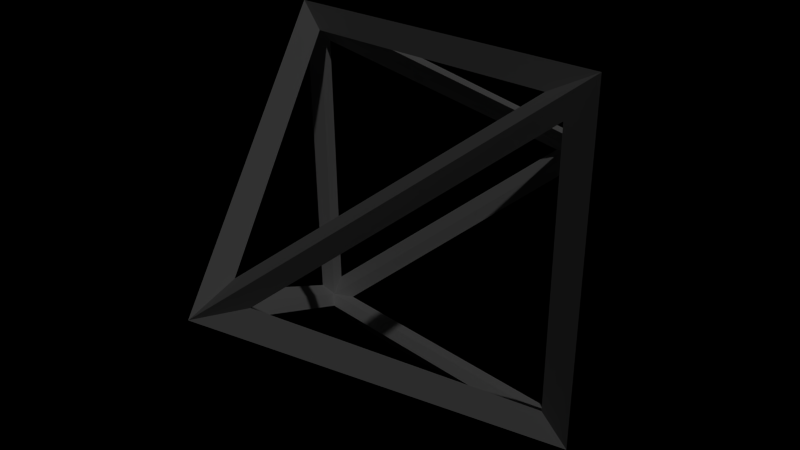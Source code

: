 # Source: diamond.blend  (saved by Blender 2.71.0; exported with 4.5.12 LTS)
import bpy
from mathutils import Matrix  # noqa: F401  (used for matrix-valued properties, if any)

bpy.ops.wm.read_factory_settings(use_empty=True)
scene = bpy.context.scene
scene.name = 'Scene'

# ---- collections
col_collection_1 = bpy.data.collections.new('Collection 1'); scene.collection.children.link(col_collection_1)

# ---- world
world_world = bpy.data.worlds.new('World'); scene.world = world_world
world_world.color = (0.0, 0.0, 0.0)
world_world.use_sun_shadow = False
world_world.sun_shadow_jitter_overblur = 0.0
world_world.cycles.sampling_method = 'MANUAL'
world_world.cycles.sample_map_resolution = 256

# ---- cameras
cam_camera = bpy.data.cameras.new('Camera')
cam_camera.clip_end = 100.0
cam_camera.lens = 35.0
cam_camera.sensor_width = 32.0
cam_camera.sensor_height = 18.0
cam_camera.ortho_scale = 7.314
cam_camera.dof.focus_distance = 0.0
cam_camera.dof.aperture_fstop = 128.0

# ---- lights
light_lamp = bpy.data.lights.new('Lamp', 'POINT')
light_lamp.transmission_factor = 0.0
light_lamp.cutoff_distance = 30.0
light_lamp.energy = 100.0
light_lamp.shadow_buffer_clip_start = 1.001
light_lamp.shadow_soft_size = 0.1
light_lamp.shadow_maximum_resolution = 0.006
light_lamp.use_absolute_resolution = True
light_lamp.cycles.use_multiple_importance_sampling = False

# ---- meshes
me_diamond = bpy.data.meshes.new('diamond')
me_diamond.from_pydata([(0.1, -0.1, 0.3999), (-0.1, -0.1, 0.3999), (0.0, 0.0, 0.2492), (0.0, -0.000521, 0.5492), (0.1, 0.1, 0.4001), (-0.1, 0.1, 0.4001)], [], [(0, 1, 2), (1, 0, 3), (4, 5, 3), (0, 4, 3), (5, 1, 3), (1, 5, 2), (4, 0, 2), (5, 4, 2)])
me_diamond.use_remesh_preserve_volume = False
me_diamond.use_remesh_preserve_attributes = False
me_diamond.use_mirror_vertex_groups = False
me_diamond.update()

# ---- objects
ob_diamond = bpy.data.objects.new('diamond', me_diamond)
ob_lamp = bpy.data.objects.new('Lamp', light_lamp)
ob_camera = bpy.data.objects.new('Camera', cam_camera)

# ---- transforms, parenting, visibility, modifiers, constraints
ob_diamond.location = (0.0, 0.0, 0.0)
ob_diamond.rotation_euler = (1.571, -0.0, 0.0)
ob_diamond.lineart.crease_threshold = 0.0
_m = ob_diamond.modifiers.new('Wireframe', 'WIREFRAME')
ob_lamp.location = (4.076, 1.005, 5.904)
ob_lamp.rotation_euler = (0.6503, 0.05522, 1.866)
ob_lamp.lock_rotations_4d = False
ob_lamp.empty_display_type = 'ARROWS'
ob_lamp.color = (0.0, 0.0, 0.0, 0.0)
ob_lamp.lineart.crease_threshold = 0.0
ob_camera.location = (0.3207, -0.7225, 0.2198)
ob_camera.rotation_euler = (1.109, 0.01082, 0.8149)
ob_camera.lock_rotations_4d = False
ob_camera.empty_display_type = 'ARROWS'
ob_camera.color = (0.0, 0.0, 0.0, 0.0)
ob_camera.display_type = 'WIRE'
ob_camera.lineart.crease_threshold = 0.0

# ---- collection membership
col_collection_1.objects.link(ob_diamond)
col_collection_1.objects.link(ob_lamp)
col_collection_1.objects.link(ob_camera)

# ---- scene / render settings (as saved in the file)
scene.camera = ob_camera
scene.frame_start = 1; scene.frame_end = 250; scene.frame_set(1)
scene.render.engine = 'BLENDER_EEVEE_NEXT'
scene.render.resolution_percentage = 50
scene.render.dither_intensity = 0.0
scene.cycles.use_denoising = False
scene.cycles.samples = 10
scene.cycles.sampling_pattern = 'TABULATED_SOBOL'
scene.cycles.light_sampling_threshold = 0.0
scene.cycles.use_adaptive_sampling = False
scene.cycles.use_light_tree = False
scene.cycles.blur_glossy = 0.0
scene.cycles.volume_bounces = 1
scene.cycles.pixel_filter_type = 'GAUSSIAN'
scene.cycles.sample_clamp_indirect = 0.0
scene.view_settings.view_transform = 'Standard'
bpy.context.view_layer.update()
